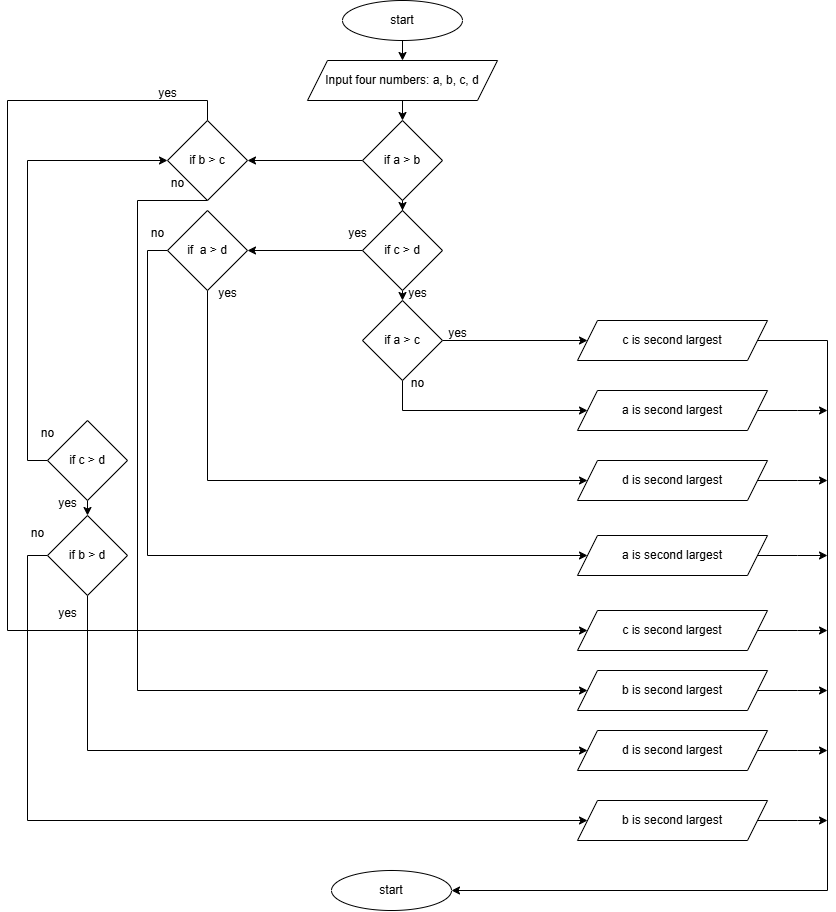

The diagram above was exported from draw.io. Its source (the exported page's mxGraphModel, read from the mxfile embedded in the PNG):
<mxGraphModel dx="2190" dy="931" grid="1" gridSize="10" guides="1" tooltips="1" connect="1" arrows="1" fold="1" page="1" pageScale="1" pageWidth="827" pageHeight="1169" math="0" shadow="0">
  <root>
    <mxCell id="WIyWlLk6GJQsqaUBKTNV-0" />
    <mxCell id="WIyWlLk6GJQsqaUBKTNV-1" parent="WIyWlLk6GJQsqaUBKTNV-0" />
    <mxCell id="FbsEMWDkXZHWz5VLe1R7-16" style="edgeStyle=orthogonalEdgeStyle;rounded=0;orthogonalLoop=1;jettySize=auto;html=1;exitX=0.5;exitY=1;exitDx=0;exitDy=0;entryX=0.5;entryY=0;entryDx=0;entryDy=0;" edge="1" parent="WIyWlLk6GJQsqaUBKTNV-1" source="FbsEMWDkXZHWz5VLe1R7-0" target="FbsEMWDkXZHWz5VLe1R7-1">
      <mxGeometry relative="1" as="geometry" />
    </mxCell>
    <mxCell id="FbsEMWDkXZHWz5VLe1R7-0" value="start" style="ellipse;whiteSpace=wrap;html=1;" vertex="1" parent="WIyWlLk6GJQsqaUBKTNV-1">
      <mxGeometry x="305" y="10" width="120" height="40" as="geometry" />
    </mxCell>
    <mxCell id="FbsEMWDkXZHWz5VLe1R7-15" style="edgeStyle=orthogonalEdgeStyle;rounded=0;orthogonalLoop=1;jettySize=auto;html=1;exitX=0.5;exitY=1;exitDx=0;exitDy=0;entryX=0.5;entryY=0;entryDx=0;entryDy=0;" edge="1" parent="WIyWlLk6GJQsqaUBKTNV-1" source="FbsEMWDkXZHWz5VLe1R7-1" target="FbsEMWDkXZHWz5VLe1R7-2">
      <mxGeometry relative="1" as="geometry" />
    </mxCell>
    <mxCell id="FbsEMWDkXZHWz5VLe1R7-1" value="Input four numbers: a, b, c, d" style="shape=parallelogram;perimeter=parallelogramPerimeter;whiteSpace=wrap;html=1;fixedSize=1;" vertex="1" parent="WIyWlLk6GJQsqaUBKTNV-1">
      <mxGeometry x="270" y="70" width="190" height="40" as="geometry" />
    </mxCell>
    <mxCell id="FbsEMWDkXZHWz5VLe1R7-4" value="" style="edgeStyle=orthogonalEdgeStyle;rounded=0;orthogonalLoop=1;jettySize=auto;html=1;" edge="1" parent="WIyWlLk6GJQsqaUBKTNV-1" source="FbsEMWDkXZHWz5VLe1R7-2" target="FbsEMWDkXZHWz5VLe1R7-3">
      <mxGeometry relative="1" as="geometry" />
    </mxCell>
    <mxCell id="FbsEMWDkXZHWz5VLe1R7-19" style="edgeStyle=orthogonalEdgeStyle;rounded=0;orthogonalLoop=1;jettySize=auto;html=1;exitX=0;exitY=0.5;exitDx=0;exitDy=0;" edge="1" parent="WIyWlLk6GJQsqaUBKTNV-1" source="FbsEMWDkXZHWz5VLe1R7-2" target="FbsEMWDkXZHWz5VLe1R7-11">
      <mxGeometry relative="1" as="geometry" />
    </mxCell>
    <mxCell id="FbsEMWDkXZHWz5VLe1R7-2" value="if&amp;nbsp;a &amp;gt; b" style="rhombus;whiteSpace=wrap;html=1;" vertex="1" parent="WIyWlLk6GJQsqaUBKTNV-1">
      <mxGeometry x="325" y="130" width="80" height="80" as="geometry" />
    </mxCell>
    <mxCell id="FbsEMWDkXZHWz5VLe1R7-20" style="edgeStyle=orthogonalEdgeStyle;rounded=0;orthogonalLoop=1;jettySize=auto;html=1;exitX=0;exitY=0.5;exitDx=0;exitDy=0;entryX=1;entryY=0.5;entryDx=0;entryDy=0;" edge="1" parent="WIyWlLk6GJQsqaUBKTNV-1" source="FbsEMWDkXZHWz5VLe1R7-3" target="FbsEMWDkXZHWz5VLe1R7-9">
      <mxGeometry relative="1" as="geometry" />
    </mxCell>
    <mxCell id="FbsEMWDkXZHWz5VLe1R7-66" style="edgeStyle=orthogonalEdgeStyle;rounded=0;orthogonalLoop=1;jettySize=auto;html=1;exitX=0.5;exitY=1;exitDx=0;exitDy=0;entryX=0.5;entryY=0;entryDx=0;entryDy=0;" edge="1" parent="WIyWlLk6GJQsqaUBKTNV-1" source="FbsEMWDkXZHWz5VLe1R7-3" target="FbsEMWDkXZHWz5VLe1R7-7">
      <mxGeometry relative="1" as="geometry" />
    </mxCell>
    <mxCell id="FbsEMWDkXZHWz5VLe1R7-3" value="if c &amp;gt; d" style="rhombus;whiteSpace=wrap;html=1;" vertex="1" parent="WIyWlLk6GJQsqaUBKTNV-1">
      <mxGeometry x="325" y="220" width="80" height="80" as="geometry" />
    </mxCell>
    <mxCell id="FbsEMWDkXZHWz5VLe1R7-17" style="edgeStyle=orthogonalEdgeStyle;rounded=0;orthogonalLoop=1;jettySize=auto;html=1;exitX=0;exitY=0.5;exitDx=0;exitDy=0;entryX=0;entryY=0.5;entryDx=0;entryDy=0;" edge="1" parent="WIyWlLk6GJQsqaUBKTNV-1" source="FbsEMWDkXZHWz5VLe1R7-5" target="FbsEMWDkXZHWz5VLe1R7-11">
      <mxGeometry relative="1" as="geometry" />
    </mxCell>
    <mxCell id="FbsEMWDkXZHWz5VLe1R7-18" style="edgeStyle=orthogonalEdgeStyle;rounded=0;orthogonalLoop=1;jettySize=auto;html=1;exitX=0.5;exitY=1;exitDx=0;exitDy=0;entryX=0.5;entryY=0;entryDx=0;entryDy=0;" edge="1" parent="WIyWlLk6GJQsqaUBKTNV-1" source="FbsEMWDkXZHWz5VLe1R7-5" target="FbsEMWDkXZHWz5VLe1R7-13">
      <mxGeometry relative="1" as="geometry" />
    </mxCell>
    <mxCell id="FbsEMWDkXZHWz5VLe1R7-5" value="if c &amp;gt; d" style="rhombus;whiteSpace=wrap;html=1;" vertex="1" parent="WIyWlLk6GJQsqaUBKTNV-1">
      <mxGeometry x="10" y="430" width="80" height="80" as="geometry" />
    </mxCell>
    <mxCell id="FbsEMWDkXZHWz5VLe1R7-22" style="edgeStyle=orthogonalEdgeStyle;rounded=0;orthogonalLoop=1;jettySize=auto;html=1;exitX=1;exitY=0.5;exitDx=0;exitDy=0;" edge="1" parent="WIyWlLk6GJQsqaUBKTNV-1" source="FbsEMWDkXZHWz5VLe1R7-7" target="FbsEMWDkXZHWz5VLe1R7-21">
      <mxGeometry relative="1" as="geometry" />
    </mxCell>
    <mxCell id="FbsEMWDkXZHWz5VLe1R7-52" style="edgeStyle=orthogonalEdgeStyle;rounded=0;orthogonalLoop=1;jettySize=auto;html=1;exitX=0.5;exitY=1;exitDx=0;exitDy=0;entryX=0;entryY=0.5;entryDx=0;entryDy=0;" edge="1" parent="WIyWlLk6GJQsqaUBKTNV-1" source="FbsEMWDkXZHWz5VLe1R7-7" target="FbsEMWDkXZHWz5VLe1R7-23">
      <mxGeometry relative="1" as="geometry">
        <Array as="points">
          <mxPoint x="365" y="420" />
        </Array>
      </mxGeometry>
    </mxCell>
    <mxCell id="FbsEMWDkXZHWz5VLe1R7-7" value="if a &amp;gt; c" style="rhombus;whiteSpace=wrap;html=1;" vertex="1" parent="WIyWlLk6GJQsqaUBKTNV-1">
      <mxGeometry x="325" y="310" width="80" height="80" as="geometry" />
    </mxCell>
    <mxCell id="FbsEMWDkXZHWz5VLe1R7-27" style="edgeStyle=orthogonalEdgeStyle;rounded=0;orthogonalLoop=1;jettySize=auto;html=1;exitX=0.5;exitY=1;exitDx=0;exitDy=0;entryX=0;entryY=0.5;entryDx=0;entryDy=0;" edge="1" parent="WIyWlLk6GJQsqaUBKTNV-1" source="FbsEMWDkXZHWz5VLe1R7-9" target="FbsEMWDkXZHWz5VLe1R7-25">
      <mxGeometry relative="1" as="geometry">
        <Array as="points">
          <mxPoint x="170" y="490" />
        </Array>
      </mxGeometry>
    </mxCell>
    <mxCell id="FbsEMWDkXZHWz5VLe1R7-30" style="edgeStyle=orthogonalEdgeStyle;rounded=0;orthogonalLoop=1;jettySize=auto;html=1;exitX=0;exitY=0.5;exitDx=0;exitDy=0;entryX=0;entryY=0.5;entryDx=0;entryDy=0;" edge="1" parent="WIyWlLk6GJQsqaUBKTNV-1" source="FbsEMWDkXZHWz5VLe1R7-9" target="FbsEMWDkXZHWz5VLe1R7-28">
      <mxGeometry relative="1" as="geometry">
        <Array as="points">
          <mxPoint x="110" y="260" />
          <mxPoint x="110" y="565" />
        </Array>
      </mxGeometry>
    </mxCell>
    <mxCell id="FbsEMWDkXZHWz5VLe1R7-9" value="if&amp;nbsp; a &amp;gt; d" style="rhombus;whiteSpace=wrap;html=1;" vertex="1" parent="WIyWlLk6GJQsqaUBKTNV-1">
      <mxGeometry x="130" y="220" width="80" height="80" as="geometry" />
    </mxCell>
    <mxCell id="FbsEMWDkXZHWz5VLe1R7-34" style="edgeStyle=orthogonalEdgeStyle;rounded=0;orthogonalLoop=1;jettySize=auto;html=1;exitX=0.5;exitY=0;exitDx=0;exitDy=0;entryX=0;entryY=0.5;entryDx=0;entryDy=0;" edge="1" parent="WIyWlLk6GJQsqaUBKTNV-1" source="FbsEMWDkXZHWz5VLe1R7-11" target="FbsEMWDkXZHWz5VLe1R7-31">
      <mxGeometry relative="1" as="geometry">
        <Array as="points">
          <mxPoint x="170" y="110" />
          <mxPoint x="-30" y="110" />
          <mxPoint x="-30" y="640" />
        </Array>
      </mxGeometry>
    </mxCell>
    <mxCell id="FbsEMWDkXZHWz5VLe1R7-35" style="edgeStyle=orthogonalEdgeStyle;rounded=0;orthogonalLoop=1;jettySize=auto;html=1;exitX=0.5;exitY=1;exitDx=0;exitDy=0;entryX=0;entryY=0.5;entryDx=0;entryDy=0;" edge="1" parent="WIyWlLk6GJQsqaUBKTNV-1" source="FbsEMWDkXZHWz5VLe1R7-11" target="FbsEMWDkXZHWz5VLe1R7-36">
      <mxGeometry relative="1" as="geometry">
        <Array as="points">
          <mxPoint x="100" y="210" />
          <mxPoint x="100" y="700" />
        </Array>
      </mxGeometry>
    </mxCell>
    <mxCell id="FbsEMWDkXZHWz5VLe1R7-11" value="&lt;br&gt;if b &amp;gt; c&lt;div&gt;&lt;br/&gt;&lt;/div&gt;" style="rhombus;whiteSpace=wrap;html=1;" vertex="1" parent="WIyWlLk6GJQsqaUBKTNV-1">
      <mxGeometry x="130" y="130" width="80" height="80" as="geometry" />
    </mxCell>
    <mxCell id="FbsEMWDkXZHWz5VLe1R7-45" style="edgeStyle=orthogonalEdgeStyle;rounded=0;orthogonalLoop=1;jettySize=auto;html=1;exitX=0.5;exitY=1;exitDx=0;exitDy=0;entryX=0;entryY=0.5;entryDx=0;entryDy=0;" edge="1" parent="WIyWlLk6GJQsqaUBKTNV-1" source="FbsEMWDkXZHWz5VLe1R7-13" target="FbsEMWDkXZHWz5VLe1R7-38">
      <mxGeometry relative="1" as="geometry">
        <Array as="points">
          <mxPoint x="50" y="760" />
        </Array>
      </mxGeometry>
    </mxCell>
    <mxCell id="FbsEMWDkXZHWz5VLe1R7-46" style="edgeStyle=orthogonalEdgeStyle;rounded=0;orthogonalLoop=1;jettySize=auto;html=1;exitX=0;exitY=0.5;exitDx=0;exitDy=0;entryX=0;entryY=0.5;entryDx=0;entryDy=0;" edge="1" parent="WIyWlLk6GJQsqaUBKTNV-1" source="FbsEMWDkXZHWz5VLe1R7-13" target="FbsEMWDkXZHWz5VLe1R7-43">
      <mxGeometry relative="1" as="geometry">
        <Array as="points">
          <mxPoint x="-10" y="565" />
          <mxPoint x="-10" y="830" />
        </Array>
      </mxGeometry>
    </mxCell>
    <mxCell id="FbsEMWDkXZHWz5VLe1R7-13" value="&lt;div&gt;if b &amp;gt; d&lt;/div&gt;" style="rhombus;whiteSpace=wrap;html=1;" vertex="1" parent="WIyWlLk6GJQsqaUBKTNV-1">
      <mxGeometry x="10" y="525" width="80" height="80" as="geometry" />
    </mxCell>
    <mxCell id="FbsEMWDkXZHWz5VLe1R7-54" style="edgeStyle=orthogonalEdgeStyle;rounded=0;orthogonalLoop=1;jettySize=auto;html=1;exitX=1;exitY=0.5;exitDx=0;exitDy=0;entryX=1;entryY=0.5;entryDx=0;entryDy=0;" edge="1" parent="WIyWlLk6GJQsqaUBKTNV-1" source="FbsEMWDkXZHWz5VLe1R7-21" target="FbsEMWDkXZHWz5VLe1R7-49">
      <mxGeometry relative="1" as="geometry">
        <Array as="points">
          <mxPoint x="790" y="350" />
          <mxPoint x="790" y="900" />
        </Array>
      </mxGeometry>
    </mxCell>
    <mxCell id="FbsEMWDkXZHWz5VLe1R7-21" value="c is second largest" style="shape=parallelogram;perimeter=parallelogramPerimeter;whiteSpace=wrap;html=1;fixedSize=1;" vertex="1" parent="WIyWlLk6GJQsqaUBKTNV-1">
      <mxGeometry x="540" y="330" width="190" height="40" as="geometry" />
    </mxCell>
    <mxCell id="FbsEMWDkXZHWz5VLe1R7-55" style="edgeStyle=orthogonalEdgeStyle;rounded=0;orthogonalLoop=1;jettySize=auto;html=1;exitX=1;exitY=0.5;exitDx=0;exitDy=0;" edge="1" parent="WIyWlLk6GJQsqaUBKTNV-1" source="FbsEMWDkXZHWz5VLe1R7-23">
      <mxGeometry relative="1" as="geometry">
        <mxPoint x="790" y="420" as="targetPoint" />
      </mxGeometry>
    </mxCell>
    <mxCell id="FbsEMWDkXZHWz5VLe1R7-23" value="a is second largest" style="shape=parallelogram;perimeter=parallelogramPerimeter;whiteSpace=wrap;html=1;fixedSize=1;" vertex="1" parent="WIyWlLk6GJQsqaUBKTNV-1">
      <mxGeometry x="540" y="400" width="190" height="40" as="geometry" />
    </mxCell>
    <mxCell id="FbsEMWDkXZHWz5VLe1R7-56" style="edgeStyle=orthogonalEdgeStyle;rounded=0;orthogonalLoop=1;jettySize=auto;html=1;exitX=1;exitY=0.5;exitDx=0;exitDy=0;" edge="1" parent="WIyWlLk6GJQsqaUBKTNV-1" source="FbsEMWDkXZHWz5VLe1R7-25">
      <mxGeometry relative="1" as="geometry">
        <mxPoint x="790" y="490" as="targetPoint" />
      </mxGeometry>
    </mxCell>
    <mxCell id="FbsEMWDkXZHWz5VLe1R7-25" value="d is second largest" style="shape=parallelogram;perimeter=parallelogramPerimeter;whiteSpace=wrap;html=1;fixedSize=1;" vertex="1" parent="WIyWlLk6GJQsqaUBKTNV-1">
      <mxGeometry x="540" y="470" width="190" height="40" as="geometry" />
    </mxCell>
    <mxCell id="FbsEMWDkXZHWz5VLe1R7-57" style="edgeStyle=orthogonalEdgeStyle;rounded=0;orthogonalLoop=1;jettySize=auto;html=1;exitX=1;exitY=0.5;exitDx=0;exitDy=0;" edge="1" parent="WIyWlLk6GJQsqaUBKTNV-1" source="FbsEMWDkXZHWz5VLe1R7-28">
      <mxGeometry relative="1" as="geometry">
        <mxPoint x="790" y="565" as="targetPoint" />
      </mxGeometry>
    </mxCell>
    <mxCell id="FbsEMWDkXZHWz5VLe1R7-28" value="a is second largest" style="shape=parallelogram;perimeter=parallelogramPerimeter;whiteSpace=wrap;html=1;fixedSize=1;" vertex="1" parent="WIyWlLk6GJQsqaUBKTNV-1">
      <mxGeometry x="540" y="545" width="190" height="40" as="geometry" />
    </mxCell>
    <mxCell id="FbsEMWDkXZHWz5VLe1R7-58" style="edgeStyle=orthogonalEdgeStyle;rounded=0;orthogonalLoop=1;jettySize=auto;html=1;exitX=1;exitY=0.5;exitDx=0;exitDy=0;" edge="1" parent="WIyWlLk6GJQsqaUBKTNV-1" source="FbsEMWDkXZHWz5VLe1R7-31">
      <mxGeometry relative="1" as="geometry">
        <mxPoint x="790" y="640" as="targetPoint" />
      </mxGeometry>
    </mxCell>
    <mxCell id="FbsEMWDkXZHWz5VLe1R7-31" value="c is second largest" style="shape=parallelogram;perimeter=parallelogramPerimeter;whiteSpace=wrap;html=1;fixedSize=1;" vertex="1" parent="WIyWlLk6GJQsqaUBKTNV-1">
      <mxGeometry x="540" y="620" width="190" height="40" as="geometry" />
    </mxCell>
    <mxCell id="FbsEMWDkXZHWz5VLe1R7-60" style="edgeStyle=orthogonalEdgeStyle;rounded=0;orthogonalLoop=1;jettySize=auto;html=1;exitX=1;exitY=0.5;exitDx=0;exitDy=0;" edge="1" parent="WIyWlLk6GJQsqaUBKTNV-1" source="FbsEMWDkXZHWz5VLe1R7-36">
      <mxGeometry relative="1" as="geometry">
        <mxPoint x="790" y="700" as="targetPoint" />
      </mxGeometry>
    </mxCell>
    <mxCell id="FbsEMWDkXZHWz5VLe1R7-36" value="b is second largest" style="shape=parallelogram;perimeter=parallelogramPerimeter;whiteSpace=wrap;html=1;fixedSize=1;" vertex="1" parent="WIyWlLk6GJQsqaUBKTNV-1">
      <mxGeometry x="540" y="680" width="190" height="40" as="geometry" />
    </mxCell>
    <mxCell id="FbsEMWDkXZHWz5VLe1R7-61" style="edgeStyle=orthogonalEdgeStyle;rounded=0;orthogonalLoop=1;jettySize=auto;html=1;exitX=1;exitY=0.5;exitDx=0;exitDy=0;" edge="1" parent="WIyWlLk6GJQsqaUBKTNV-1" source="FbsEMWDkXZHWz5VLe1R7-38">
      <mxGeometry relative="1" as="geometry">
        <mxPoint x="790" y="760" as="targetPoint" />
      </mxGeometry>
    </mxCell>
    <mxCell id="FbsEMWDkXZHWz5VLe1R7-38" value="d is second largest" style="shape=parallelogram;perimeter=parallelogramPerimeter;whiteSpace=wrap;html=1;fixedSize=1;" vertex="1" parent="WIyWlLk6GJQsqaUBKTNV-1">
      <mxGeometry x="540" y="740" width="190" height="40" as="geometry" />
    </mxCell>
    <mxCell id="FbsEMWDkXZHWz5VLe1R7-63" style="edgeStyle=orthogonalEdgeStyle;rounded=0;orthogonalLoop=1;jettySize=auto;html=1;exitX=1;exitY=0.5;exitDx=0;exitDy=0;" edge="1" parent="WIyWlLk6GJQsqaUBKTNV-1" source="FbsEMWDkXZHWz5VLe1R7-43">
      <mxGeometry relative="1" as="geometry">
        <mxPoint x="790" y="830" as="targetPoint" />
      </mxGeometry>
    </mxCell>
    <mxCell id="FbsEMWDkXZHWz5VLe1R7-43" value="b is second largest" style="shape=parallelogram;perimeter=parallelogramPerimeter;whiteSpace=wrap;html=1;fixedSize=1;" vertex="1" parent="WIyWlLk6GJQsqaUBKTNV-1">
      <mxGeometry x="540" y="810" width="190" height="40" as="geometry" />
    </mxCell>
    <mxCell id="FbsEMWDkXZHWz5VLe1R7-47" value="yes" style="text;html=1;align=center;verticalAlign=middle;resizable=0;points=[];autosize=1;strokeColor=none;fillColor=none;" vertex="1" parent="WIyWlLk6GJQsqaUBKTNV-1">
      <mxGeometry x="10" y="608" width="40" height="30" as="geometry" />
    </mxCell>
    <mxCell id="FbsEMWDkXZHWz5VLe1R7-48" value="no" style="text;html=1;align=center;verticalAlign=middle;resizable=0;points=[];autosize=1;strokeColor=none;fillColor=none;" vertex="1" parent="WIyWlLk6GJQsqaUBKTNV-1">
      <mxGeometry x="-20" y="528" width="40" height="30" as="geometry" />
    </mxCell>
    <mxCell id="FbsEMWDkXZHWz5VLe1R7-49" value="start" style="ellipse;whiteSpace=wrap;html=1;" vertex="1" parent="WIyWlLk6GJQsqaUBKTNV-1">
      <mxGeometry x="294" y="880" width="120" height="40" as="geometry" />
    </mxCell>
    <mxCell id="FbsEMWDkXZHWz5VLe1R7-64" value="yes" style="text;html=1;align=center;verticalAlign=middle;resizable=0;points=[];autosize=1;strokeColor=none;fillColor=none;" vertex="1" parent="WIyWlLk6GJQsqaUBKTNV-1">
      <mxGeometry x="10" y="498" width="40" height="30" as="geometry" />
    </mxCell>
    <mxCell id="FbsEMWDkXZHWz5VLe1R7-65" value="no" style="text;html=1;align=center;verticalAlign=middle;resizable=0;points=[];autosize=1;strokeColor=none;fillColor=none;" vertex="1" parent="WIyWlLk6GJQsqaUBKTNV-1">
      <mxGeometry x="-10" y="428" width="40" height="30" as="geometry" />
    </mxCell>
    <mxCell id="FbsEMWDkXZHWz5VLe1R7-67" value="yes" style="text;html=1;align=center;verticalAlign=middle;resizable=0;points=[];autosize=1;strokeColor=none;fillColor=none;" vertex="1" parent="WIyWlLk6GJQsqaUBKTNV-1">
      <mxGeometry x="360" y="288" width="40" height="30" as="geometry" />
    </mxCell>
    <mxCell id="FbsEMWDkXZHWz5VLe1R7-68" value="yes" style="text;html=1;align=center;verticalAlign=middle;resizable=0;points=[];autosize=1;strokeColor=none;fillColor=none;" vertex="1" parent="WIyWlLk6GJQsqaUBKTNV-1">
      <mxGeometry x="300" y="228" width="40" height="30" as="geometry" />
    </mxCell>
    <mxCell id="FbsEMWDkXZHWz5VLe1R7-69" value="yes" style="text;html=1;align=center;verticalAlign=middle;resizable=0;points=[];autosize=1;strokeColor=none;fillColor=none;" vertex="1" parent="WIyWlLk6GJQsqaUBKTNV-1">
      <mxGeometry x="400" y="328" width="40" height="30" as="geometry" />
    </mxCell>
    <mxCell id="FbsEMWDkXZHWz5VLe1R7-70" value="no" style="text;html=1;align=center;verticalAlign=middle;resizable=0;points=[];autosize=1;strokeColor=none;fillColor=none;" vertex="1" parent="WIyWlLk6GJQsqaUBKTNV-1">
      <mxGeometry x="360" y="378" width="40" height="30" as="geometry" />
    </mxCell>
    <mxCell id="FbsEMWDkXZHWz5VLe1R7-71" value="yes" style="text;html=1;align=center;verticalAlign=middle;resizable=0;points=[];autosize=1;strokeColor=none;fillColor=none;" vertex="1" parent="WIyWlLk6GJQsqaUBKTNV-1">
      <mxGeometry x="170" y="288" width="40" height="30" as="geometry" />
    </mxCell>
    <mxCell id="FbsEMWDkXZHWz5VLe1R7-72" value="no" style="text;html=1;align=center;verticalAlign=middle;resizable=0;points=[];autosize=1;strokeColor=none;fillColor=none;" vertex="1" parent="WIyWlLk6GJQsqaUBKTNV-1">
      <mxGeometry x="100" y="228" width="40" height="30" as="geometry" />
    </mxCell>
    <mxCell id="FbsEMWDkXZHWz5VLe1R7-73" value="yes" style="text;html=1;align=center;verticalAlign=middle;resizable=0;points=[];autosize=1;strokeColor=none;fillColor=none;" vertex="1" parent="WIyWlLk6GJQsqaUBKTNV-1">
      <mxGeometry x="110" y="88" width="40" height="30" as="geometry" />
    </mxCell>
    <mxCell id="FbsEMWDkXZHWz5VLe1R7-74" value="no" style="text;html=1;align=center;verticalAlign=middle;resizable=0;points=[];autosize=1;strokeColor=none;fillColor=none;" vertex="1" parent="WIyWlLk6GJQsqaUBKTNV-1">
      <mxGeometry x="120" y="178" width="40" height="30" as="geometry" />
    </mxCell>
  </root>
</mxGraphModel>